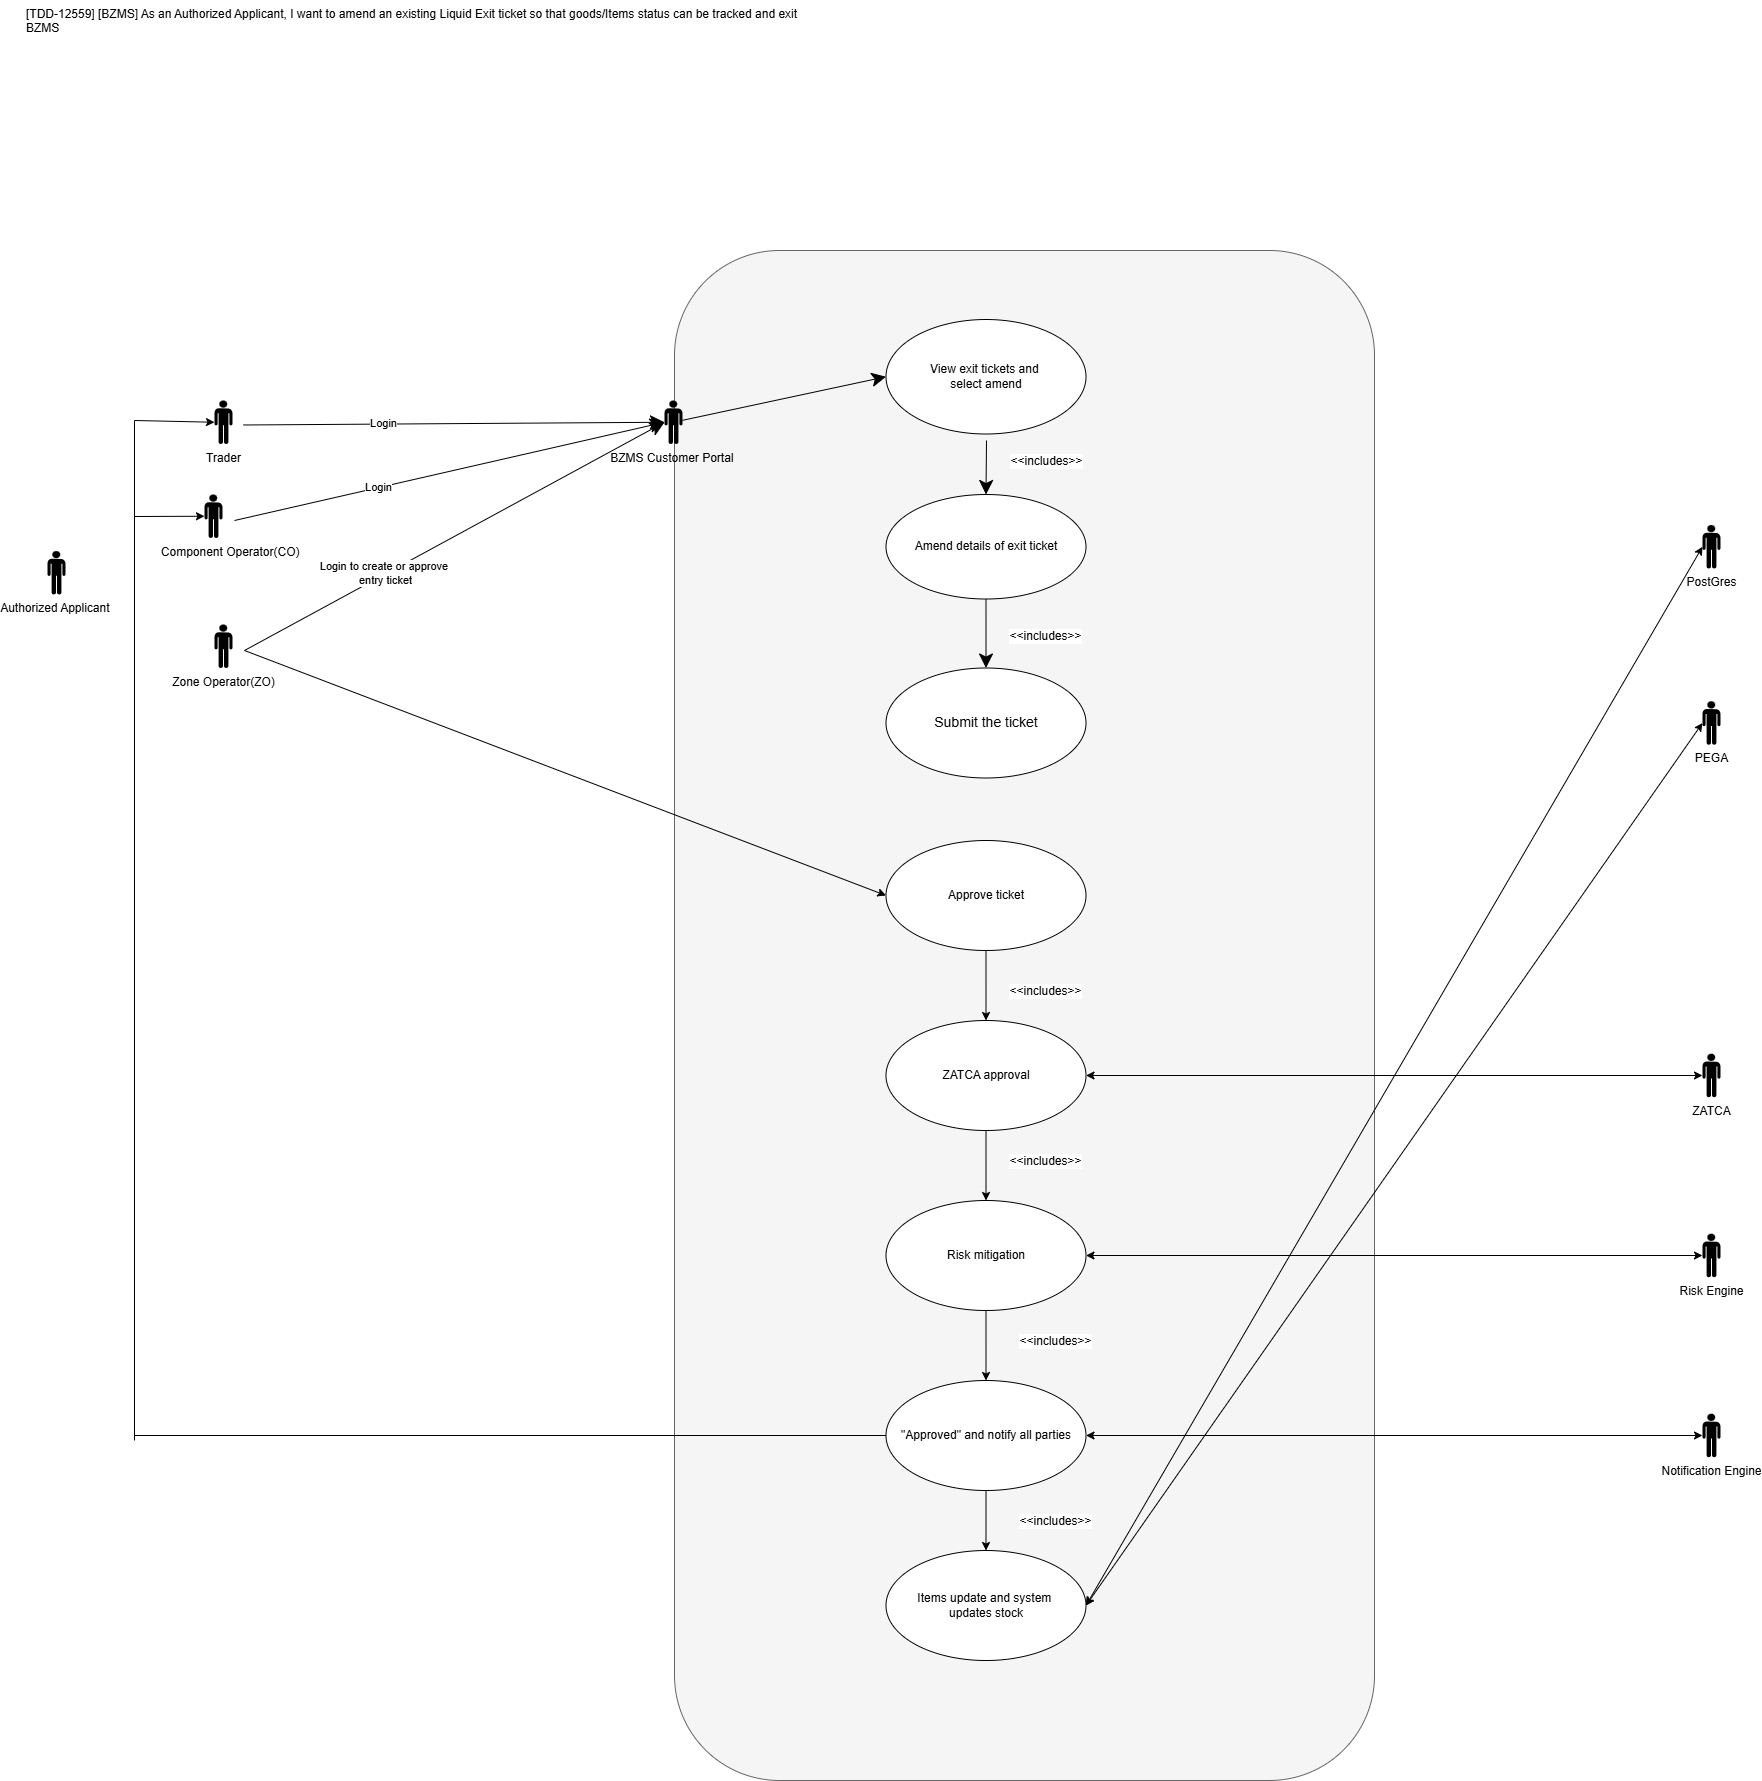

The diagram above was exported from draw.io. Its source (the exported page's mxGraphModel, read from the mxfile embedded in the PNG):
<mxGraphModel dx="1123" dy="596" grid="1" gridSize="10" guides="1" tooltips="1" connect="1" arrows="1" fold="1" page="1" pageScale="1" pageWidth="850" pageHeight="1100" math="0" shadow="0">
  <root>
    <mxCell id="0" />
    <mxCell id="1" parent="0" />
    <mxCell id="FK-alm0lkkRzOfOzLfZn-1" parent="1" style="rounded=1;whiteSpace=wrap;html=1;fillColor=#f5f5f5;fontColor=#333333;strokeColor=#666666;" value="" vertex="1">
      <mxGeometry height="1530" width="700" x="1020" y="420" as="geometry" />
    </mxCell>
    <mxCell id="FK-alm0lkkRzOfOzLfZn-2" parent="1" style="ellipse;whiteSpace=wrap;html=1;container=0;" value="View exit tickets and&amp;nbsp;&lt;br&gt;select amend" vertex="1">
      <mxGeometry height="114.5" width="200" x="1231.5" y="489" as="geometry" />
    </mxCell>
    <mxCell id="FK-alm0lkkRzOfOzLfZn-3" parent="1" style="ellipse;whiteSpace=wrap;html=1;container=0;" value="&lt;span style=&quot;font-size: 14px;&quot;&gt;Submit the ticket&lt;/span&gt;" vertex="1">
      <mxGeometry height="110" width="200" x="1231.5" y="837.5" as="geometry" />
    </mxCell>
    <mxCell id="FK-alm0lkkRzOfOzLfZn-4" parent="1" style="shape=mxgraph.signs.people.man_1;html=1;pointerEvents=1;fillColor=#000000;strokeColor=none;verticalLabelPosition=bottom;verticalAlign=top;align=center;" value="Authorized Applicant&amp;nbsp;" vertex="1">
      <mxGeometry height="43.5" width="18" x="393" y="720.5" as="geometry" />
    </mxCell>
    <mxCell id="FK-alm0lkkRzOfOzLfZn-6" parent="1" style="ellipse;whiteSpace=wrap;html=1;container=0;" value="Approve ticket" vertex="1">
      <mxGeometry height="110" width="200" x="1231.5" y="1010" as="geometry" />
    </mxCell>
    <mxCell id="FK-alm0lkkRzOfOzLfZn-8" edge="1" parent="1" source="FK-alm0lkkRzOfOzLfZn-31" style="endArrow=classic;endSize=12;html=1;rounded=0;fontSize=12;endFill=1;entryX=0;entryY=0.5;entryDx=0;entryDy=0;" target="FK-alm0lkkRzOfOzLfZn-2" value="">
      <mxGeometry relative="1" width="160" as="geometry">
        <mxPoint x="580" y="690" as="sourcePoint" />
        <mxPoint x="1190" y="540" as="targetPoint" />
      </mxGeometry>
    </mxCell>
    <mxCell id="FK-alm0lkkRzOfOzLfZn-9" edge="1" parent="1" style="endArrow=classic;endSize=12;html=1;rounded=0;fontSize=12;entryX=0.5;entryY=0;entryDx=0;entryDy=0;endFill=1;" target="FK-alm0lkkRzOfOzLfZn-27" value="">
      <mxGeometry relative="1" width="160" as="geometry">
        <mxPoint x="1332" y="610" as="sourcePoint" />
        <mxPoint x="1316.3999999999996" y="671.3454999999999" as="targetPoint" />
      </mxGeometry>
    </mxCell>
    <mxCell id="FK-alm0lkkRzOfOzLfZn-10" connectable="0" parent="FK-alm0lkkRzOfOzLfZn-9" style="edgeLabel;html=1;align=center;verticalAlign=middle;resizable=0;points=[];" value="&lt;span style=&quot;font-size: 12px;&quot;&gt;&amp;lt;&amp;lt;includes&amp;gt;&amp;gt;&lt;/span&gt;" vertex="1">
      <mxGeometry relative="1" x="-0.275" y="2" as="geometry">
        <mxPoint x="57" as="offset" />
      </mxGeometry>
    </mxCell>
    <mxCell id="FK-alm0lkkRzOfOzLfZn-11" edge="1" parent="1" source="FK-alm0lkkRzOfOzLfZn-27" style="endArrow=classic;endSize=12;html=1;rounded=0;fontSize=12;endFill=1;exitX=0.5;exitY=1;exitDx=0;exitDy=0;" target="FK-alm0lkkRzOfOzLfZn-3" value="">
      <mxGeometry relative="1" width="160" as="geometry">
        <mxPoint x="1332" y="794" as="sourcePoint" />
        <mxPoint x="1321" y="955" as="targetPoint" />
      </mxGeometry>
    </mxCell>
    <mxCell id="FK-alm0lkkRzOfOzLfZn-12" connectable="0" parent="FK-alm0lkkRzOfOzLfZn-11" style="edgeLabel;html=1;align=center;verticalAlign=middle;resizable=0;points=[];" value="&lt;span style=&quot;font-size: 12px;&quot;&gt;&amp;lt;&amp;lt;includes&amp;gt;&amp;gt;&lt;/span&gt;" vertex="1">
      <mxGeometry relative="1" x="-0.275" y="2" as="geometry">
        <mxPoint x="57" y="11" as="offset" />
      </mxGeometry>
    </mxCell>
    <mxCell id="FK-alm0lkkRzOfOzLfZn-53" connectable="0" parent="FK-alm0lkkRzOfOzLfZn-11" style="edgeLabel;html=1;align=center;verticalAlign=middle;resizable=0;points=[];" value="&lt;span style=&quot;font-size: 12px;&quot;&gt;&amp;lt;&amp;lt;includes&amp;gt;&amp;gt;&lt;/span&gt;" vertex="1">
      <mxGeometry relative="1" x="-0.275" y="2" as="geometry">
        <mxPoint x="57" y="366" as="offset" />
      </mxGeometry>
    </mxCell>
    <mxCell id="FK-alm0lkkRzOfOzLfZn-62" connectable="0" parent="FK-alm0lkkRzOfOzLfZn-11" style="edgeLabel;html=1;align=center;verticalAlign=middle;resizable=0;points=[];" value="&lt;span style=&quot;font-size: 12px;&quot;&gt;&amp;lt;&amp;lt;includes&amp;gt;&amp;gt;&lt;/span&gt;" vertex="1">
      <mxGeometry relative="1" x="-0.275" y="2" as="geometry">
        <mxPoint x="57" y="536" as="offset" />
      </mxGeometry>
    </mxCell>
    <mxCell id="FK-alm0lkkRzOfOzLfZn-63" connectable="0" parent="FK-alm0lkkRzOfOzLfZn-11" style="edgeLabel;html=1;align=center;verticalAlign=middle;resizable=0;points=[];" value="&lt;span style=&quot;font-size: 12px;&quot;&gt;&amp;lt;&amp;lt;includes&amp;gt;&amp;gt;&lt;/span&gt;" vertex="1">
      <mxGeometry relative="1" x="-0.275" y="2" as="geometry">
        <mxPoint x="67" y="716" as="offset" />
      </mxGeometry>
    </mxCell>
    <mxCell id="FK-alm0lkkRzOfOzLfZn-65" connectable="0" parent="FK-alm0lkkRzOfOzLfZn-11" style="edgeLabel;html=1;align=center;verticalAlign=middle;resizable=0;points=[];" value="&lt;span style=&quot;font-size: 12px;&quot;&gt;&amp;lt;&amp;lt;includes&amp;gt;&amp;gt;&lt;/span&gt;" vertex="1">
      <mxGeometry relative="1" x="-0.275" y="2" as="geometry">
        <mxPoint x="67" y="896" as="offset" />
      </mxGeometry>
    </mxCell>
    <mxCell id="FK-alm0lkkRzOfOzLfZn-19" parent="1" style="text;whiteSpace=wrap;" value="[TDD-12559] [BZMS] As an Authorized Applicant, I want to amend an existing Liquid Exit ticket so that goods/Items status can be tracked and exit BZMS " vertex="1">
      <mxGeometry height="40" width="790" x="370" y="170" as="geometry" />
    </mxCell>
    <mxCell id="FK-alm0lkkRzOfOzLfZn-20" parent="1" style="shape=mxgraph.signs.people.man_1;html=1;pointerEvents=1;fillColor=#000000;strokeColor=none;verticalLabelPosition=bottom;verticalAlign=top;align=center;" value="Zone Operator(ZO)" vertex="1">
      <mxGeometry height="43.5" width="18" x="560" y="794" as="geometry" />
    </mxCell>
    <mxCell id="FK-alm0lkkRzOfOzLfZn-21" parent="1" style="shape=mxgraph.signs.people.man_1;html=1;pointerEvents=1;fillColor=#000000;strokeColor=none;verticalLabelPosition=bottom;verticalAlign=top;align=center;" value="&amp;nbsp; &amp;nbsp; &amp;nbsp; &amp;nbsp; &amp;nbsp; Component Operator(CO)" vertex="1">
      <mxGeometry height="43.5" width="18" x="550" y="664" as="geometry" />
    </mxCell>
    <mxCell id="FK-alm0lkkRzOfOzLfZn-22" edge="1" parent="1" style="endArrow=classic;endSize=12;html=1;rounded=0;fontSize=12;endFill=1;entryX=0;entryY=0.5;entryDx=0;entryDy=0;entryPerimeter=0;" target="FK-alm0lkkRzOfOzLfZn-31" value="">
      <mxGeometry relative="1" width="160" as="geometry">
        <mxPoint x="590" y="820" as="sourcePoint" />
        <mxPoint x="946" y="590" as="targetPoint" />
      </mxGeometry>
    </mxCell>
    <mxCell id="FK-alm0lkkRzOfOzLfZn-23" connectable="0" parent="FK-alm0lkkRzOfOzLfZn-22" style="edgeLabel;html=1;align=center;verticalAlign=middle;resizable=0;points=[];" value="Login to create or approve&amp;nbsp;&lt;div&gt;entry ticket&lt;/div&gt;" vertex="1">
      <mxGeometry relative="1" x="-0.3237" y="1" as="geometry">
        <mxPoint x="-1" as="offset" />
      </mxGeometry>
    </mxCell>
    <mxCell id="FK-alm0lkkRzOfOzLfZn-27" parent="1" style="ellipse;whiteSpace=wrap;html=1;container=0;" value="Amend details of exit ticket" vertex="1">
      <mxGeometry height="104.5" width="200" x="1231.5" y="664" as="geometry" />
    </mxCell>
    <mxCell id="FK-alm0lkkRzOfOzLfZn-29" edge="1" parent="1" style="endArrow=classic;endSize=12;html=1;rounded=0;fontSize=12;endFill=1;entryX=0;entryY=0.5;entryDx=0;entryDy=0;" target="FK-alm0lkkRzOfOzLfZn-31" value="">
      <mxGeometry relative="1" width="160" as="geometry">
        <mxPoint x="580" y="690" as="sourcePoint" />
        <mxPoint x="1216" y="546" as="targetPoint" />
      </mxGeometry>
    </mxCell>
    <mxCell id="FK-alm0lkkRzOfOzLfZn-30" connectable="0" parent="FK-alm0lkkRzOfOzLfZn-29" style="edgeLabel;html=1;align=center;verticalAlign=middle;resizable=0;points=[];" value="Login" vertex="1">
      <mxGeometry relative="1" x="-0.3423" y="1" as="geometry">
        <mxPoint x="1" as="offset" />
      </mxGeometry>
    </mxCell>
    <mxCell id="FK-alm0lkkRzOfOzLfZn-31" parent="1" style="shape=mxgraph.signs.people.man_1;html=1;pointerEvents=1;fillColor=#000000;strokeColor=none;verticalLabelPosition=bottom;verticalAlign=top;align=center;" value="BZMS Customer Portal&amp;nbsp;" vertex="1">
      <mxGeometry height="43.5" width="18" x="1010" y="570" as="geometry" />
    </mxCell>
    <mxCell id="FK-alm0lkkRzOfOzLfZn-36" edge="1" parent="1" style="endArrow=none;html=1;rounded=0;" value="">
      <mxGeometry height="50" relative="1" width="50" as="geometry">
        <mxPoint x="480" y="590" as="sourcePoint" />
        <mxPoint x="480" y="1610" as="targetPoint" />
      </mxGeometry>
    </mxCell>
    <mxCell id="FK-alm0lkkRzOfOzLfZn-37" parent="1" style="shape=mxgraph.signs.people.man_1;html=1;pointerEvents=1;fillColor=#000000;strokeColor=none;verticalLabelPosition=bottom;verticalAlign=top;align=center;" value="Trader" vertex="1">
      <mxGeometry height="43.5" width="18" x="560" y="570" as="geometry" />
    </mxCell>
    <mxCell id="FK-alm0lkkRzOfOzLfZn-38" edge="1" parent="1" style="endArrow=classic;html=1;rounded=0;entryX=0;entryY=0.5;entryDx=0;entryDy=0;entryPerimeter=0;" target="FK-alm0lkkRzOfOzLfZn-37" value="">
      <mxGeometry height="50" relative="1" width="50" as="geometry">
        <mxPoint x="480" y="590" as="sourcePoint" />
        <mxPoint x="460" y="480" as="targetPoint" />
      </mxGeometry>
    </mxCell>
    <mxCell id="FK-alm0lkkRzOfOzLfZn-39" edge="1" parent="1" style="endArrow=classic;html=1;rounded=0;entryX=0;entryY=0.5;entryDx=0;entryDy=0;entryPerimeter=0;" target="FK-alm0lkkRzOfOzLfZn-21" value="">
      <mxGeometry height="50" relative="1" width="50" as="geometry">
        <mxPoint x="480" y="686" as="sourcePoint" />
        <mxPoint x="400" y="840" as="targetPoint" />
      </mxGeometry>
    </mxCell>
    <mxCell id="FK-alm0lkkRzOfOzLfZn-40" edge="1" parent="1" source="FK-alm0lkkRzOfOzLfZn-37" style="endArrow=classic;endSize=12;html=1;rounded=0;fontSize=12;endFill=1;entryX=0;entryY=0.5;entryDx=0;entryDy=0;entryPerimeter=0;exitX=1.606;exitY=0.563;exitDx=0;exitDy=0;exitPerimeter=0;" target="FK-alm0lkkRzOfOzLfZn-31" value="">
      <mxGeometry relative="1" width="160" as="geometry">
        <mxPoint x="550" y="548" as="sourcePoint" />
        <mxPoint x="980" y="450" as="targetPoint" />
      </mxGeometry>
    </mxCell>
    <mxCell id="FK-alm0lkkRzOfOzLfZn-41" connectable="0" parent="FK-alm0lkkRzOfOzLfZn-40" style="edgeLabel;html=1;align=center;verticalAlign=middle;resizable=0;points=[];" value="Login" vertex="1">
      <mxGeometry relative="1" x="-0.3423" y="1" as="geometry">
        <mxPoint x="1" as="offset" />
      </mxGeometry>
    </mxCell>
    <mxCell id="FK-alm0lkkRzOfOzLfZn-42" parent="1" style="ellipse;whiteSpace=wrap;html=1;container=0;" value="ZATCA approval" vertex="1">
      <mxGeometry height="110" width="200" x="1231.5" y="1190" as="geometry" />
    </mxCell>
    <mxCell id="FK-alm0lkkRzOfOzLfZn-43" edge="1" parent="1" source="FK-alm0lkkRzOfOzLfZn-6" style="endArrow=classic;html=1;rounded=0;entryX=0.5;entryY=0;entryDx=0;entryDy=0;exitX=0.5;exitY=1;exitDx=0;exitDy=0;" target="FK-alm0lkkRzOfOzLfZn-42" value="">
      <mxGeometry height="50" relative="1" width="50" as="geometry">
        <mxPoint x="1210" y="1710" as="sourcePoint" />
        <mxPoint x="1260" y="1660" as="targetPoint" />
      </mxGeometry>
    </mxCell>
    <mxCell id="FK-alm0lkkRzOfOzLfZn-45" edge="1" parent="1" source="FK-alm0lkkRzOfOzLfZn-42" style="endArrow=classic;startArrow=classic;html=1;rounded=0;exitX=1;exitY=0.5;exitDx=0;exitDy=0;entryX=0;entryY=0.5;entryDx=0;entryDy=0;entryPerimeter=0;" target="FK-alm0lkkRzOfOzLfZn-46" value="">
      <mxGeometry height="50" relative="1" width="50" as="geometry">
        <mxPoint x="1431.5" y="1754.29" as="sourcePoint" />
        <mxPoint x="2055" y="1755" as="targetPoint" />
      </mxGeometry>
    </mxCell>
    <mxCell id="FK-alm0lkkRzOfOzLfZn-46" parent="1" style="shape=mxgraph.signs.people.man_1;html=1;pointerEvents=1;fillColor=#000000;strokeColor=none;verticalLabelPosition=bottom;verticalAlign=top;align=center;" value="ZATCA" vertex="1">
      <mxGeometry height="43.5" width="18" x="2048" y="1223.25" as="geometry" />
    </mxCell>
    <mxCell id="FK-alm0lkkRzOfOzLfZn-47" parent="1" style="ellipse;whiteSpace=wrap;html=1;container=0;" value="Risk mitigation" vertex="1">
      <mxGeometry height="110" width="200" x="1231.5" y="1370" as="geometry" />
    </mxCell>
    <mxCell id="FK-alm0lkkRzOfOzLfZn-48" edge="1" parent="1" source="FK-alm0lkkRzOfOzLfZn-42" style="endArrow=classic;html=1;rounded=0;entryX=0.5;entryY=0;entryDx=0;entryDy=0;exitX=0.5;exitY=1;exitDx=0;exitDy=0;" target="FK-alm0lkkRzOfOzLfZn-47" value="">
      <mxGeometry height="50" relative="1" width="50" as="geometry">
        <mxPoint x="1210" y="1880" as="sourcePoint" />
        <mxPoint x="1260" y="1830" as="targetPoint" />
      </mxGeometry>
    </mxCell>
    <mxCell id="FK-alm0lkkRzOfOzLfZn-49" edge="1" parent="1" style="endArrow=none;html=1;rounded=0;entryX=0;entryY=0.5;entryDx=0;entryDy=0;" target="FK-alm0lkkRzOfOzLfZn-51" value="">
      <mxGeometry height="50" relative="1" width="50" as="geometry">
        <mxPoint x="480" y="1605" as="sourcePoint" />
        <mxPoint x="920" y="1900" as="targetPoint" />
      </mxGeometry>
    </mxCell>
    <mxCell id="FK-alm0lkkRzOfOzLfZn-51" parent="1" style="ellipse;whiteSpace=wrap;html=1;container=0;" value="&quot;Approved&quot; and notify all parties" vertex="1">
      <mxGeometry height="110" width="200" x="1231.5" y="1550" as="geometry" />
    </mxCell>
    <mxCell id="FK-alm0lkkRzOfOzLfZn-52" edge="1" parent="1" source="FK-alm0lkkRzOfOzLfZn-47" style="endArrow=classic;html=1;rounded=0;entryX=0.5;entryY=0;entryDx=0;entryDy=0;exitX=0.5;exitY=1;exitDx=0;exitDy=0;" target="FK-alm0lkkRzOfOzLfZn-51" value="">
      <mxGeometry height="50" relative="1" width="50" as="geometry">
        <mxPoint x="1190" y="1540" as="sourcePoint" />
        <mxPoint x="1240" y="1490" as="targetPoint" />
      </mxGeometry>
    </mxCell>
    <mxCell id="FK-alm0lkkRzOfOzLfZn-54" edge="1" parent="1" style="endArrow=classic;html=1;rounded=0;entryX=0;entryY=0.5;entryDx=0;entryDy=0;" target="FK-alm0lkkRzOfOzLfZn-6" value="">
      <mxGeometry height="50" relative="1" width="50" as="geometry">
        <mxPoint x="590" y="820" as="sourcePoint" />
        <mxPoint x="860" y="900" as="targetPoint" />
      </mxGeometry>
    </mxCell>
    <mxCell id="FK-alm0lkkRzOfOzLfZn-55" parent="1" style="shape=mxgraph.signs.people.man_1;html=1;pointerEvents=1;fillColor=#000000;strokeColor=none;verticalLabelPosition=bottom;verticalAlign=top;align=center;" value="Risk Engine" vertex="1">
      <mxGeometry height="43.5" width="18" x="2048" y="1403.25" as="geometry" />
    </mxCell>
    <mxCell id="FK-alm0lkkRzOfOzLfZn-56" parent="1" style="shape=mxgraph.signs.people.man_1;html=1;pointerEvents=1;fillColor=#000000;strokeColor=none;verticalLabelPosition=bottom;verticalAlign=top;align=center;" value="Notification Engine" vertex="1">
      <mxGeometry height="43.5" width="18" x="2048" y="1583.25" as="geometry" />
    </mxCell>
    <mxCell id="FK-alm0lkkRzOfOzLfZn-59" edge="1" parent="1" source="FK-alm0lkkRzOfOzLfZn-47" style="endArrow=classic;startArrow=classic;html=1;rounded=0;entryX=0;entryY=0.5;entryDx=0;entryDy=0;entryPerimeter=0;exitX=1;exitY=0.5;exitDx=0;exitDy=0;" target="FK-alm0lkkRzOfOzLfZn-55" value="">
      <mxGeometry height="50" relative="1" width="50" as="geometry">
        <mxPoint x="1790" y="1440" as="sourcePoint" />
        <mxPoint x="1840" y="1390" as="targetPoint" />
      </mxGeometry>
    </mxCell>
    <mxCell id="FK-alm0lkkRzOfOzLfZn-60" edge="1" parent="1" source="FK-alm0lkkRzOfOzLfZn-51" style="endArrow=classic;startArrow=classic;html=1;rounded=0;entryX=0;entryY=0.5;entryDx=0;entryDy=0;entryPerimeter=0;exitX=1;exitY=0.5;exitDx=0;exitDy=0;" target="FK-alm0lkkRzOfOzLfZn-56" value="">
      <mxGeometry height="50" relative="1" width="50" as="geometry">
        <mxPoint x="1830" y="1600" as="sourcePoint" />
        <mxPoint x="1880" y="1550" as="targetPoint" />
      </mxGeometry>
    </mxCell>
    <mxCell id="FK-alm0lkkRzOfOzLfZn-61" parent="1" style="ellipse;whiteSpace=wrap;html=1;container=0;" value="Items update and system&amp;nbsp;&lt;div&gt;updates stock&lt;/div&gt;" vertex="1">
      <mxGeometry height="110" width="200" x="1231.5" y="1720" as="geometry" />
    </mxCell>
    <mxCell id="FK-alm0lkkRzOfOzLfZn-64" edge="1" parent="1" source="FK-alm0lkkRzOfOzLfZn-51" style="endArrow=classic;html=1;rounded=0;entryX=0.5;entryY=0;entryDx=0;entryDy=0;exitX=0.5;exitY=1;exitDx=0;exitDy=0;" target="FK-alm0lkkRzOfOzLfZn-61" value="">
      <mxGeometry height="50" relative="1" width="50" as="geometry">
        <mxPoint x="1180" y="1720" as="sourcePoint" />
        <mxPoint x="1230" y="1670" as="targetPoint" />
      </mxGeometry>
    </mxCell>
    <mxCell id="FK-alm0lkkRzOfOzLfZn-66" parent="1" style="shape=mxgraph.signs.people.man_1;html=1;pointerEvents=1;fillColor=#000000;strokeColor=none;verticalLabelPosition=bottom;verticalAlign=top;align=center;" value="PostGres" vertex="1">
      <mxGeometry height="43.5" width="18" x="2048" y="694.5" as="geometry" />
    </mxCell>
    <mxCell id="FK-alm0lkkRzOfOzLfZn-67" edge="1" parent="1" source="FK-alm0lkkRzOfOzLfZn-61" style="endArrow=classic;startArrow=classic;html=1;rounded=0;entryX=0;entryY=0.5;entryDx=0;entryDy=0;entryPerimeter=0;exitX=1;exitY=0.5;exitDx=0;exitDy=0;" target="FK-alm0lkkRzOfOzLfZn-66" value="">
      <mxGeometry height="50" relative="1" width="50" as="geometry">
        <mxPoint x="1830" y="940" as="sourcePoint" />
        <mxPoint x="1880" y="890" as="targetPoint" />
      </mxGeometry>
    </mxCell>
    <mxCell id="FK-alm0lkkRzOfOzLfZn-68" parent="1" style="shape=mxgraph.signs.people.man_1;html=1;pointerEvents=1;fillColor=#000000;strokeColor=none;verticalLabelPosition=bottom;verticalAlign=top;align=center;" value="PEGA" vertex="1">
      <mxGeometry height="43.5" width="18" x="2048" y="870.75" as="geometry" />
    </mxCell>
    <mxCell id="FK-alm0lkkRzOfOzLfZn-69" edge="1" parent="1" source="FK-alm0lkkRzOfOzLfZn-61" style="endArrow=classic;startArrow=classic;html=1;rounded=0;exitX=1;exitY=0.5;exitDx=0;exitDy=0;entryX=0;entryY=0.5;entryDx=0;entryDy=0;entryPerimeter=0;" target="FK-alm0lkkRzOfOzLfZn-68" value="">
      <mxGeometry height="50" relative="1" width="50" as="geometry">
        <mxPoint x="1580" y="1730" as="sourcePoint" />
        <mxPoint x="1630" y="1680" as="targetPoint" />
      </mxGeometry>
    </mxCell>
  </root>
</mxGraphModel>